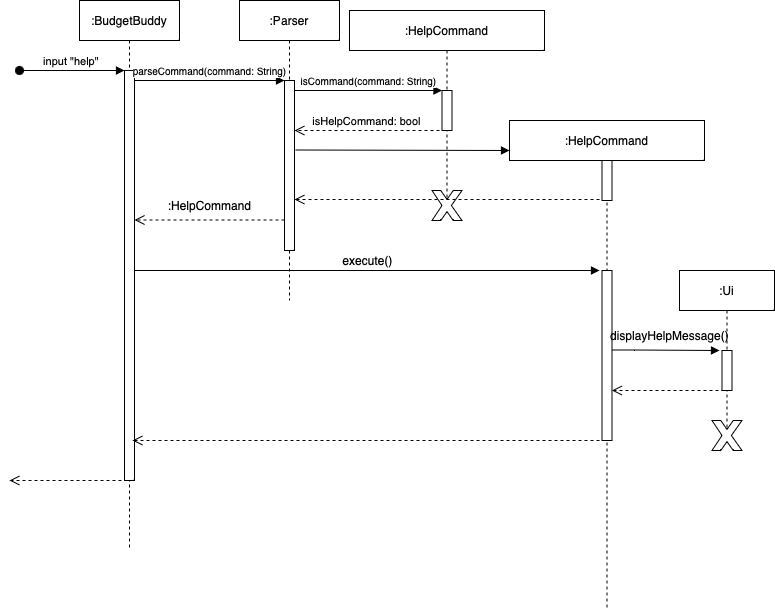

The diagram above was exported from draw.io. Its source (the exported page's mxGraphModel, read from the mxfile embedded in the PNG):
<mxGraphModel dx="1434" dy="827" grid="1" gridSize="10" guides="1" tooltips="1" connect="1" arrows="1" fold="1" page="1" pageScale="1" pageWidth="850" pageHeight="1100" math="0" shadow="0">
  <root>
    <mxCell id="0" />
    <mxCell id="1" parent="0" />
    <mxCell id="SU1KLbvYakYqcKRnuLQj-1" value=":BudgetBuddy" style="shape=umlLifeline;perimeter=lifelinePerimeter;whiteSpace=wrap;html=1;container=0;dropTarget=0;collapsible=0;recursiveResize=0;outlineConnect=0;portConstraint=eastwest;newEdgeStyle={&quot;edgeStyle&quot;:&quot;elbowEdgeStyle&quot;,&quot;elbow&quot;:&quot;vertical&quot;,&quot;curved&quot;:0,&quot;rounded&quot;:0};" vertex="1" parent="1">
      <mxGeometry x="80" y="40" width="100" height="550" as="geometry" />
    </mxCell>
    <mxCell id="SU1KLbvYakYqcKRnuLQj-2" value="" style="html=1;points=[];perimeter=orthogonalPerimeter;outlineConnect=0;targetShapes=umlLifeline;portConstraint=eastwest;newEdgeStyle={&quot;edgeStyle&quot;:&quot;elbowEdgeStyle&quot;,&quot;elbow&quot;:&quot;vertical&quot;,&quot;curved&quot;:0,&quot;rounded&quot;:0};" vertex="1" parent="SU1KLbvYakYqcKRnuLQj-1">
      <mxGeometry x="45" y="70" width="10" height="410" as="geometry" />
    </mxCell>
    <mxCell id="SU1KLbvYakYqcKRnuLQj-3" value="input &quot;help&quot;&amp;nbsp;" style="html=1;verticalAlign=bottom;startArrow=oval;endArrow=block;startSize=8;edgeStyle=elbowEdgeStyle;elbow=vertical;curved=0;rounded=0;" edge="1" parent="SU1KLbvYakYqcKRnuLQj-1" target="SU1KLbvYakYqcKRnuLQj-2">
      <mxGeometry relative="1" as="geometry">
        <mxPoint x="-60" y="70" as="sourcePoint" />
      </mxGeometry>
    </mxCell>
    <mxCell id="SU1KLbvYakYqcKRnuLQj-4" value=":Parser" style="shape=umlLifeline;perimeter=lifelinePerimeter;whiteSpace=wrap;html=1;container=0;dropTarget=0;collapsible=0;recursiveResize=0;outlineConnect=0;portConstraint=eastwest;newEdgeStyle={&quot;edgeStyle&quot;:&quot;elbowEdgeStyle&quot;,&quot;elbow&quot;:&quot;vertical&quot;,&quot;curved&quot;:0,&quot;rounded&quot;:0};" vertex="1" parent="1">
      <mxGeometry x="240" y="40" width="100" height="300" as="geometry" />
    </mxCell>
    <mxCell id="SU1KLbvYakYqcKRnuLQj-5" value="" style="html=1;points=[];perimeter=orthogonalPerimeter;outlineConnect=0;targetShapes=umlLifeline;portConstraint=eastwest;newEdgeStyle={&quot;edgeStyle&quot;:&quot;elbowEdgeStyle&quot;,&quot;elbow&quot;:&quot;vertical&quot;,&quot;curved&quot;:0,&quot;rounded&quot;:0};" vertex="1" parent="SU1KLbvYakYqcKRnuLQj-4">
      <mxGeometry x="45" y="80" width="10" height="170" as="geometry" />
    </mxCell>
    <mxCell id="SU1KLbvYakYqcKRnuLQj-6" value="&lt;font style=&quot;font-size: 10px;&quot;&gt;parseCommand(command: String)&lt;/font&gt;" style="html=1;verticalAlign=bottom;endArrow=block;edgeStyle=elbowEdgeStyle;elbow=horizontal;curved=0;rounded=0;" edge="1" parent="1" source="SU1KLbvYakYqcKRnuLQj-2" target="SU1KLbvYakYqcKRnuLQj-5">
      <mxGeometry relative="1" as="geometry">
        <mxPoint x="235" y="130" as="sourcePoint" />
        <Array as="points">
          <mxPoint x="220" y="120" />
        </Array>
      </mxGeometry>
    </mxCell>
    <mxCell id="SU1KLbvYakYqcKRnuLQj-7" value="" style="html=1;verticalAlign=bottom;endArrow=open;dashed=1;endSize=8;edgeStyle=elbowEdgeStyle;elbow=vertical;curved=0;rounded=0;" edge="1" parent="1">
      <mxGeometry relative="1" as="geometry">
        <mxPoint x="135" y="259.5" as="targetPoint" />
        <Array as="points">
          <mxPoint x="230" y="259.5" />
        </Array>
        <mxPoint x="285" y="259.5" as="sourcePoint" />
      </mxGeometry>
    </mxCell>
    <mxCell id="SU1KLbvYakYqcKRnuLQj-8" value=":HelpCommand" style="shape=umlLifeline;perimeter=lifelinePerimeter;whiteSpace=wrap;html=1;container=0;dropTarget=0;collapsible=0;recursiveResize=0;outlineConnect=0;portConstraint=eastwest;newEdgeStyle={&quot;edgeStyle&quot;:&quot;elbowEdgeStyle&quot;,&quot;elbow&quot;:&quot;vertical&quot;,&quot;curved&quot;:0,&quot;rounded&quot;:0};" vertex="1" parent="1">
      <mxGeometry x="350" y="50" width="195" height="200" as="geometry" />
    </mxCell>
    <mxCell id="SU1KLbvYakYqcKRnuLQj-9" value="" style="html=1;points=[];perimeter=orthogonalPerimeter;outlineConnect=0;targetShapes=umlLifeline;portConstraint=eastwest;newEdgeStyle={&quot;edgeStyle&quot;:&quot;elbowEdgeStyle&quot;,&quot;elbow&quot;:&quot;vertical&quot;,&quot;curved&quot;:0,&quot;rounded&quot;:0};" vertex="1" parent="SU1KLbvYakYqcKRnuLQj-8">
      <mxGeometry x="92.5" y="80" width="10" height="40" as="geometry" />
    </mxCell>
    <mxCell id="SU1KLbvYakYqcKRnuLQj-10" value="&lt;font style=&quot;font-size: 10px;&quot;&gt;isCommand(command: String)&lt;/font&gt;" style="html=1;verticalAlign=bottom;endArrow=block;elbow=vertical;rounded=0;" edge="1" parent="1" source="SU1KLbvYakYqcKRnuLQj-5" target="SU1KLbvYakYqcKRnuLQj-9">
      <mxGeometry relative="1" as="geometry">
        <mxPoint x="300" y="130" as="sourcePoint" />
        <mxPoint x="440" y="120" as="targetPoint" />
        <Array as="points">
          <mxPoint x="360" y="130" />
        </Array>
      </mxGeometry>
    </mxCell>
    <mxCell id="SU1KLbvYakYqcKRnuLQj-11" value="isHelpCommand: bool" style="html=1;verticalAlign=bottom;endArrow=open;dashed=1;endSize=8;elbow=vertical;rounded=0;" edge="1" parent="1">
      <mxGeometry relative="1" as="geometry">
        <mxPoint x="295" y="170" as="targetPoint" />
        <mxPoint x="440" y="170" as="sourcePoint" />
      </mxGeometry>
    </mxCell>
    <mxCell id="SU1KLbvYakYqcKRnuLQj-12" value="" style="verticalLabelPosition=bottom;verticalAlign=top;html=1;shape=mxgraph.basic.x" vertex="1" parent="1">
      <mxGeometry x="432.5" y="230" width="30" height="30" as="geometry" />
    </mxCell>
    <mxCell id="SU1KLbvYakYqcKRnuLQj-13" value=":HelpCommand" style="shape=umlLifeline;perimeter=lifelinePerimeter;whiteSpace=wrap;html=1;container=0;dropTarget=0;collapsible=0;recursiveResize=0;outlineConnect=0;portConstraint=eastwest;newEdgeStyle={&quot;edgeStyle&quot;:&quot;elbowEdgeStyle&quot;,&quot;elbow&quot;:&quot;vertical&quot;,&quot;curved&quot;:0,&quot;rounded&quot;:0};" vertex="1" parent="1">
      <mxGeometry x="510" y="160" width="195" height="490" as="geometry" />
    </mxCell>
    <mxCell id="SU1KLbvYakYqcKRnuLQj-14" value="" style="html=1;points=[];perimeter=orthogonalPerimeter;outlineConnect=0;targetShapes=umlLifeline;portConstraint=eastwest;newEdgeStyle={&quot;edgeStyle&quot;:&quot;elbowEdgeStyle&quot;,&quot;elbow&quot;:&quot;vertical&quot;,&quot;curved&quot;:0,&quot;rounded&quot;:0};" vertex="1" parent="SU1KLbvYakYqcKRnuLQj-13">
      <mxGeometry x="92.5" y="40" width="10" height="40" as="geometry" />
    </mxCell>
    <mxCell id="SU1KLbvYakYqcKRnuLQj-15" value="" style="html=1;points=[];perimeter=orthogonalPerimeter;outlineConnect=0;targetShapes=umlLifeline;portConstraint=eastwest;newEdgeStyle={&quot;edgeStyle&quot;:&quot;elbowEdgeStyle&quot;,&quot;elbow&quot;:&quot;vertical&quot;,&quot;curved&quot;:0,&quot;rounded&quot;:0};" vertex="1" parent="SU1KLbvYakYqcKRnuLQj-13">
      <mxGeometry x="92.5" y="150" width="10" height="170" as="geometry" />
    </mxCell>
    <mxCell id="SU1KLbvYakYqcKRnuLQj-16" value="" style="html=1;verticalAlign=bottom;endArrow=block;elbow=vertical;rounded=0;" edge="1" parent="1">
      <mxGeometry relative="1" as="geometry">
        <mxPoint x="295.97" y="189.50000000000006" as="sourcePoint" />
        <mxPoint x="510" y="190" as="targetPoint" />
      </mxGeometry>
    </mxCell>
    <mxCell id="SU1KLbvYakYqcKRnuLQj-17" value="" style="html=1;verticalAlign=bottom;endArrow=open;dashed=1;endSize=8;elbow=vertical;rounded=0;" edge="1" parent="1" target="SU1KLbvYakYqcKRnuLQj-5">
      <mxGeometry relative="1" as="geometry">
        <mxPoint x="300" y="239" as="targetPoint" />
        <mxPoint x="600" y="239" as="sourcePoint" />
      </mxGeometry>
    </mxCell>
    <mxCell id="SU1KLbvYakYqcKRnuLQj-18" value="&lt;font style=&quot;font-size: 12px;&quot;&gt;:HelpCommand&lt;/font&gt;" style="text;html=1;align=center;verticalAlign=middle;resizable=0;points=[];autosize=1;strokeColor=none;fillColor=none;fontSize=10;" vertex="1" parent="1">
      <mxGeometry x="155" y="230" width="110" height="30" as="geometry" />
    </mxCell>
    <mxCell id="SU1KLbvYakYqcKRnuLQj-19" value="&lt;font style=&quot;font-size: 12px;&quot;&gt;execute()&lt;/font&gt;" style="html=1;verticalAlign=bottom;endArrow=block;edgeStyle=elbowEdgeStyle;elbow=horizontal;curved=0;rounded=0;" edge="1" parent="1" source="SU1KLbvYakYqcKRnuLQj-2">
      <mxGeometry relative="1" as="geometry">
        <mxPoint x="490" y="310" as="sourcePoint" />
        <Array as="points">
          <mxPoint x="575" y="310" />
        </Array>
        <mxPoint x="600" y="310" as="targetPoint" />
      </mxGeometry>
    </mxCell>
    <mxCell id="SU1KLbvYakYqcKRnuLQj-26" value=":Ui" style="shape=umlLifeline;perimeter=lifelinePerimeter;whiteSpace=wrap;html=1;container=0;dropTarget=0;collapsible=0;recursiveResize=0;outlineConnect=0;portConstraint=eastwest;newEdgeStyle={&quot;edgeStyle&quot;:&quot;elbowEdgeStyle&quot;,&quot;elbow&quot;:&quot;vertical&quot;,&quot;curved&quot;:0,&quot;rounded&quot;:0};" vertex="1" parent="1">
      <mxGeometry x="680" y="310" width="95" height="160" as="geometry" />
    </mxCell>
    <mxCell id="SU1KLbvYakYqcKRnuLQj-27" value="" style="html=1;points=[];perimeter=orthogonalPerimeter;outlineConnect=0;targetShapes=umlLifeline;portConstraint=eastwest;newEdgeStyle={&quot;edgeStyle&quot;:&quot;elbowEdgeStyle&quot;,&quot;elbow&quot;:&quot;vertical&quot;,&quot;curved&quot;:0,&quot;rounded&quot;:0};" vertex="1" parent="SU1KLbvYakYqcKRnuLQj-26">
      <mxGeometry x="42.5" y="80" width="10" height="40" as="geometry" />
    </mxCell>
    <mxCell id="SU1KLbvYakYqcKRnuLQj-30" value="" style="html=1;verticalAlign=bottom;endArrow=open;dashed=1;endSize=8;elbow=vertical;rounded=0;" edge="1" parent="1">
      <mxGeometry relative="1" as="geometry">
        <mxPoint x="133" y="480" as="targetPoint" />
        <mxPoint x="600" y="480" as="sourcePoint" />
      </mxGeometry>
    </mxCell>
    <mxCell id="SU1KLbvYakYqcKRnuLQj-31" value="" style="html=1;verticalAlign=bottom;endArrow=open;dashed=1;endSize=8;elbow=vertical;rounded=0;" edge="1" parent="1">
      <mxGeometry relative="1" as="geometry">
        <mxPoint x="10" y="520" as="targetPoint" />
        <mxPoint x="122" y="520" as="sourcePoint" />
      </mxGeometry>
    </mxCell>
    <mxCell id="SU1KLbvYakYqcKRnuLQj-32" value="" style="html=1;verticalAlign=bottom;endArrow=block;elbow=vertical;rounded=0;" edge="1" parent="1" source="SU1KLbvYakYqcKRnuLQj-15">
      <mxGeometry relative="1" as="geometry">
        <mxPoint x="570" y="389.5" as="sourcePoint" />
        <mxPoint x="720" y="390" as="targetPoint" />
        <Array as="points">
          <mxPoint x="635" y="389.5" />
        </Array>
      </mxGeometry>
    </mxCell>
    <mxCell id="SU1KLbvYakYqcKRnuLQj-36" value="displayHelpMessage()" style="text;html=1;align=center;verticalAlign=middle;resizable=0;points=[];autosize=1;strokeColor=none;fillColor=none;" vertex="1" parent="1">
      <mxGeometry x="600" y="360" width="140" height="30" as="geometry" />
    </mxCell>
    <mxCell id="SU1KLbvYakYqcKRnuLQj-37" value="" style="html=1;verticalAlign=bottom;endArrow=open;dashed=1;endSize=8;elbow=vertical;rounded=0;" edge="1" parent="1" target="SU1KLbvYakYqcKRnuLQj-15">
      <mxGeometry relative="1" as="geometry">
        <mxPoint x="610" y="430" as="targetPoint" />
        <mxPoint x="725" y="430" as="sourcePoint" />
      </mxGeometry>
    </mxCell>
    <mxCell id="SU1KLbvYakYqcKRnuLQj-38" value="" style="verticalLabelPosition=bottom;verticalAlign=top;html=1;shape=mxgraph.basic.x" vertex="1" parent="1">
      <mxGeometry x="712.5" y="460" width="30" height="30" as="geometry" />
    </mxCell>
  </root>
</mxGraphModel>